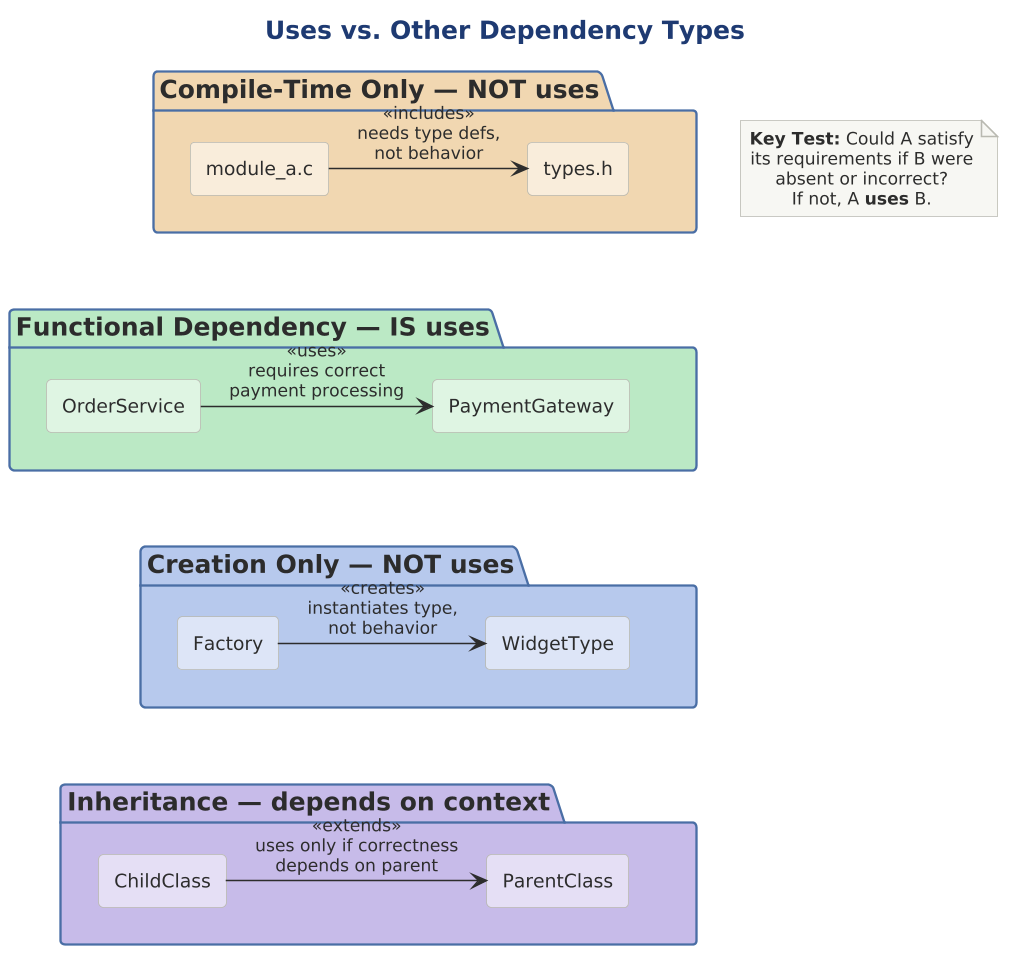

The diagram above was rendered by PlantUML. Its source (embedded in the PNG):
@startuml

scale 1.5625



!include ../../../../../../tooling/styles/plantuml/structural/package-diagram-style.iuml

title Uses vs. Other Dependency Types

package "Compile-Time Only — NOT uses" as CT $deep_caution {
  rectangle "module_a.c" as A1 $fill_caution
  rectangle "types.h" as T1 $fill_caution
  A1 -right-> T1 : <<includes>>\nneeds type defs,\nnot behavior
}

package "Functional Dependency — IS uses" as FD $deep_ok {
  rectangle "OrderService" as A2 $fill_ok
  rectangle "PaymentGateway" as T2 $fill_ok
  A2 -right-> T2 : <<uses>>\nrequires correct\npayment processing
}

package "Creation Only — NOT uses" as CW $deep_primary {
  rectangle "Factory" as A3 $fill_primary
  rectangle "WidgetType" as T3 $fill_primary
  A3 -right-> T3 : <<creates>>\ninstantiates type,\nnot behavior
}

package "Inheritance — depends on context" as IH $deep_alt {
  rectangle "ChildClass" as A4 $fill_alt
  rectangle "ParentClass" as T4 $fill_alt
  A4 -right-> T4 : <<extends>>\nuses only if correctness\ndepends on parent
}

CT -[hidden]down- FD
FD -[hidden]down- CW
CW -[hidden]down- IH

note as N1
  **Key Test:** Could A satisfy
  its requirements if B were
  absent or incorrect?
  If not, A **uses** B.
end note
@enduml